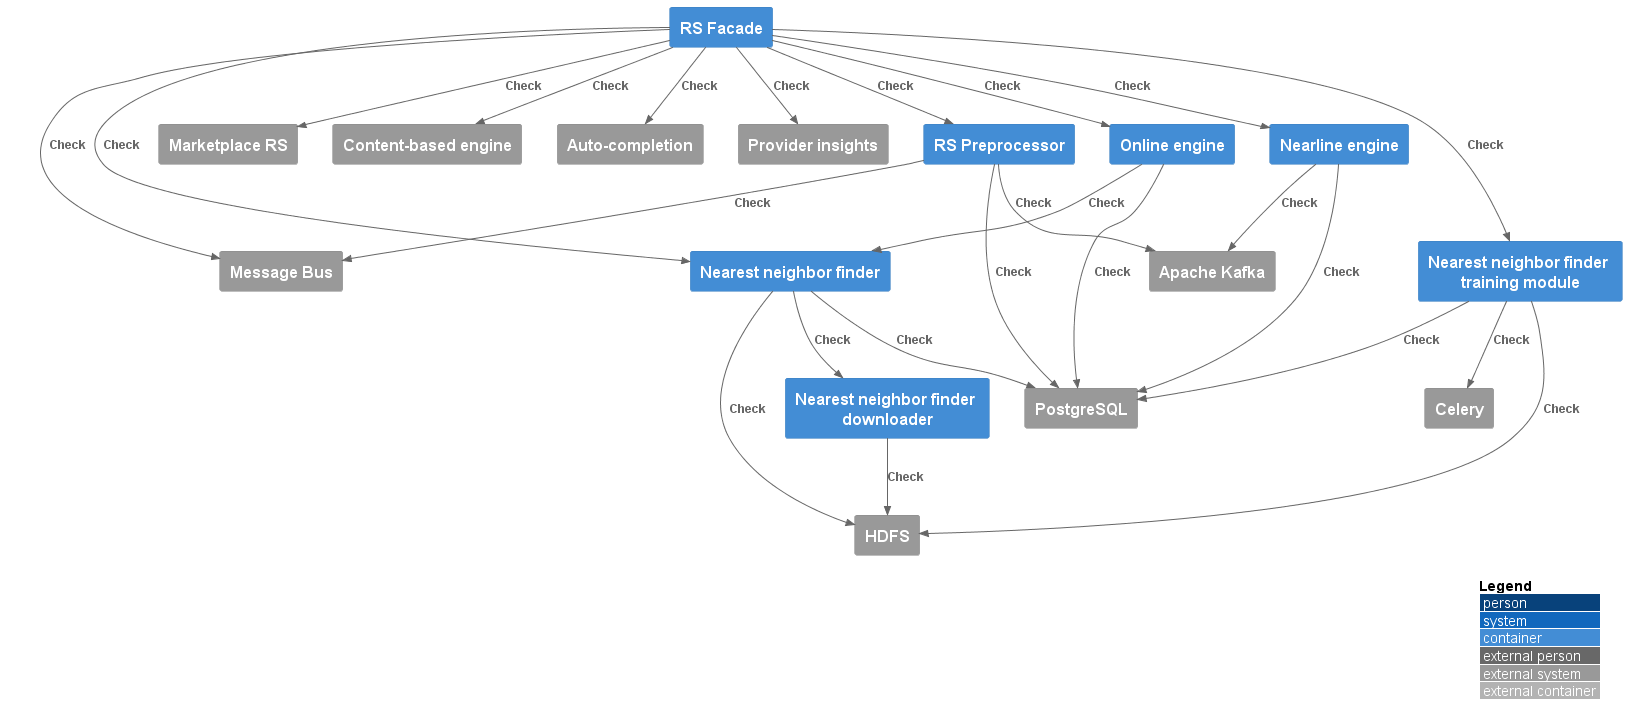

The diagram above was rendered by PlantUML. Its source (embedded in the PNG):
@startuml "deployment_monitoring"
!include https://raw.githubusercontent.com/plantuml-stdlib/C4-PlantUML/master/C4_Container.puml

' uncomment the following line and comment the first to use locally
' !include C4_Container.puml

LAYOUT_TOP_DOWN()
'LAYOUT_AS_SKETCH()
LAYOUT_WITH_LEGEND()


' Systems grouping commented-out for making the output more compact
' Systems here:
'System_Boundary(system_cyfronet, "Cyfronet provided components (PROD)"){
    System_Ext(c_jms, "Message Bus", "")
    System_Ext(c_marketplacers, "Marketplace RS", "")
    System_Ext(c_hdfs, "HDFS", "")
    System_Ext(c_postgresql, "PostgreSQL", "", "")
    System_Ext(c_kafka, "Apache Kafka", "", "")
    ' System_Ext(c_hbase, "HBase", "", "")
    System_Ext(c_celery, "Celery", "", "")
    System_Ext(athena_rs_cb, "Content-based engine", "", "")
    System_Ext(athena_rs_ac, "Auto-completion", "", "")
    
    System_Ext(provider_insights, "Provider insights", "", "")
'}
'System_Boundary(system_psnc, "PSNC Developed components (PROD)"){
    Container(psnc_facade, "RS Facade", "", "")
    Container(psnc_preprocessor, "RS Preprocessor", "", "")
    Container(psnc_onlinemlai, "Online engine", "", "")
    Container(psnc_nnfinder, "Nearest neighbor finder", "", "")
    Container(psnc_nnfinderd, "Nearest neighbor finder downloader", "", "")
    Container(psnc_nnfindertrainings, "Nearest neighbor finder training module", "", "")
    Container(psnc_nearline, "Nearline engine", "", "")
    
'}


' Relations here:

' Request for recommendations

Rel(psnc_facade, c_marketplacers, "Check", "")
Rel(psnc_facade, psnc_onlinemlai, "Check", "")
Rel(psnc_facade, athena_rs_ac, "Check", "")
Rel(psnc_facade, athena_rs_cb, "Check", "")

Rel(psnc_facade, c_jms, "Check", "")
Rel(psnc_facade, psnc_nearline, "Check", "")
Rel(psnc_facade, psnc_preprocessor, "Check", "")
Rel(psnc_facade, psnc_nnfinder, "Check", "")
Rel(psnc_facade, psnc_nnfindertrainings, "Check", "")
Rel(psnc_facade, provider_insights, "Check", "")

Rel(psnc_onlinemlai, psnc_nnfinder, "Check", "")
Rel(psnc_onlinemlai, c_postgresql, "Check", "")
' Rel(psnc_onlinemlai, c_hbase, "Check", "")

Rel(psnc_nearline, c_postgresql, "Check", "")
Rel(psnc_nearline, c_kafka, "Check", "")
' Rel(psnc_nearline, c_hbase, "Check", "")

Rel(psnc_preprocessor, c_postgresql, "Check", "")
Rel(psnc_preprocessor, c_jms, "Check", "")
Rel(psnc_preprocessor, c_kafka, "Check", "")


Rel(psnc_nnfinder, c_hdfs, "Check", "")
Rel(psnc_nnfinder, c_postgresql, "Check", "")
Rel(psnc_nnfinder, psnc_nnfinderd, "Check", "")
Rel(psnc_nnfinderd, c_hdfs, "Check", "")
Rel(psnc_nnfindertrainings, c_hdfs, "Check", "")
Rel(psnc_nnfindertrainings, c_postgresql, "Check", "")
Rel(psnc_nnfindertrainings, c_celery, "Check", "")


@enduml